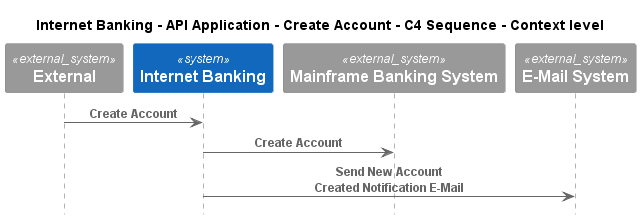

The diagram above was rendered by PlantUML. Its source (embedded in the PNG):
@startuml
!pragma layout smetana
!include ..\..\..\..\..\..\..\.c4s\C4_Sequence.puml

title Internet Banking - API Application - Create Account - C4 Sequence - Context level

System_Ext(C4InterFlow.SoftwareSystems.ExternalSystem, "External", "")
System(BigBankPlc.SoftwareSystems.InternetBanking, "Internet Banking", "")
System_Ext(BigBankPlc.SoftwareSystems.MainframeBankingSystem, "Mainframe Banking System", "")
System_Ext(BigBankPlc.SoftwareSystems.EMailSystem, "E-Mail System", "")

Rel(C4InterFlow.SoftwareSystems.ExternalSystem, BigBankPlc.SoftwareSystems.InternetBanking, "Create Account")
Rel(BigBankPlc.SoftwareSystems.InternetBanking, BigBankPlc.SoftwareSystems.MainframeBankingSystem, "Create Account")
Rel(BigBankPlc.SoftwareSystems.InternetBanking, BigBankPlc.SoftwareSystems.EMailSystem, "Send New Account Created Notification E-Mail")


@enduml